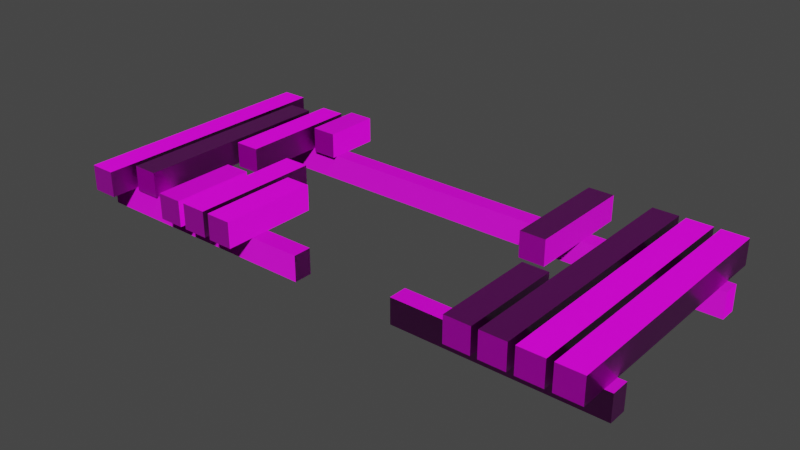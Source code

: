# Source: bridge_destroyed.blend  (saved by Blender 2.81.16; exported with 4.5.12 LTS)
import bpy
from mathutils import Matrix  # noqa: F401  (used for matrix-valued properties, if any)

bpy.ops.wm.read_factory_settings(use_empty=True)
scene = bpy.context.scene
scene.name = 'Scene'

# ---- collections
col_collection = bpy.data.collections.new('Collection'); scene.collection.children.link(col_collection)

# ---- images (referenced by path relative to the original .blend; pixels are not part of the script)
import os
ASSET_DIR = os.environ.get("B2B_ASSET_DIR", "")  # directory of the original .blend (textures are referenced by path, not embedded)
HERE = os.path.dirname(os.path.abspath(__file__))  # packed textures are extracted next to this script under _unpacked/

def load_image(name, relpath, width, height, colorspace="sRGB"):
    """Load a texture the original file referenced (path relative to the .blend, or extracted next to this script)."""
    p = next((c for c in (os.path.join(HERE, relpath), os.path.join(ASSET_DIR, relpath)) if relpath and os.path.exists(c)), "")
    if p:
        img = bpy.data.images.load(p, check_existing=True)
        img.name = name
    else:  # same state as the original file: an image datablock whose file is absent (Cycles renders it pink)
        img = bpy.data.images.new(name, width, height)
        img.source = "FILE"
        img.filepath = "//" + (relpath or name)
    img.colorspace_settings.name = colorspace
    return img
img_bridge_destroyed = load_image('Bridge_destroyed', 'Wood_bridge_destroyed_normal.png', 1024, 1024, 'Non-Color')
img_wood_bridge_destroyed_png = load_image('Wood_bridge_destroyed.png', 'Wood_bridge_destroyed.png', 1024, 1024, 'sRGB')
img_wood_bridge_destroyed_roughness_png = load_image('Wood_bridge_destroyed_roughness.png', 'Wood_bridge_destroyed_normal.png', 1024, 1024, 'sRGB')

# ---- materials (node trees are filled in below, after node groups)
mat_wood = bpy.data.materials.new('Wood')
mat_wood.alpha_threshold = 0.0
mat_wood.line_color = (0.0, 0.0, 0.0, 1.0)

# ---- material node trees
mat_wood.use_nodes = True; mat_wood.node_tree.nodes.clear()
_N = mat_wood.node_tree.nodes; _L = mat_wood.node_tree.links
n0 = _N.new('ShaderNodeTexCoord'); n0.name = 'Texture Coordinate'; n0.location = (-1651, 260)
n1 = _N.new('ShaderNodeMapping'); n1.name = 'Mapping'; n1.location = (-1417, 327)
n2 = _N.new('ShaderNodeMapping'); n2.name = 'Mapping.001'; n2.location = (-1232, 326)
n2.inputs[3].default_value = (1.0, 0.2, 0.15)
n3 = _N.new('ShaderNodeMix'); n3.name = 'Mix'; n3.location = (-793, 448)
n3.data_type = 'RGBA'
n3.inputs[6].default_value = (0.02416, 0.006049, 0.0, 1.0)
n3.inputs[7].default_value = (0.0382, 0.01161, 0.0, 1.0)
n4 = _N.new('ShaderNodeValToRGB'); n4.name = 'ColorRamp.001'; n4.location = (-153, 342)
while len(n4.color_ramp.elements) > 1: n4.color_ramp.elements.remove(n4.color_ramp.elements[-1])
n4.color_ramp.elements[0].position = 0.0; n4.color_ramp.elements[0].color = (0.4452, 0.4452, 0.4452, 1.0)
_e = n4.color_ramp.elements.new(1.0); _e.color = (1.0, 1.0, 1.0, 1.0)
n5 = _N.new('ShaderNodeHueSaturation'); n5.name = 'Hue Saturation Value'; n5.location = (-550, 293)
n6 = _N.new('ShaderNodeBump'); n6.name = 'Bump'; n6.location = (85, 81)
n6.inputs[0].default_value = 0.2
n6.inputs[1].default_value = 1.0
n6.inputs[2].default_value = 1.0
n7 = _N.new('ShaderNodeBump'); n7.name = 'Bump.001'; n7.location = (-129, 84)
n7.inputs[0].default_value = 0.2
n7.inputs[1].default_value = 1.0
n7.inputs[2].default_value = 1.0
n8 = _N.new('ShaderNodeTexWave'); n8.name = 'Wave Texture'; n8.location = (-1018, 445)
n8.wave_type = 'RINGS'
n8.bands_direction = 'DIAGONAL'
n8.rings_direction = 'SPHERICAL'
n8.inputs[1].default_value = 4.0
n8.inputs[2].default_value = 6.45
n8.inputs[3].default_value = 15.0
n8.inputs[4].default_value = 2.3
n8.inputs[6].default_value = 1.571
n9 = _N.new('ShaderNodeValToRGB'); n9.name = 'ColorRamp.002'; n9.location = (-447, 79)
while len(n9.color_ramp.elements) > 1: n9.color_ramp.elements.remove(n9.color_ramp.elements[-1])
n9.color_ramp.elements[0].position = 0.0; n9.color_ramp.elements[0].color = (0.0, 0.0, 0.0, 1.0)
_e = n9.color_ramp.elements.new(0.6545); _e.color = (1.0, 1.0, 1.0, 1.0)
n10 = _N.new('ShaderNodeTexNoise'); n10.name = 'Noise Texture'; n10.location = (-1026, 172)
n10.inputs[2].default_value = 20.0
n10.inputs[3].default_value = 15.0
n11 = _N.new('ShaderNodeOutputMaterial'); n11.name = 'Material Output'; n11.location = (1584, 493)
n12 = _N.new('ShaderNodeTexCoord'); n12.name = 'Texture Coordinate.001'; n12.location = (353, 360)
n13 = _N.new('ShaderNodeMapping'); n13.name = 'Mapping.002'; n13.location = (536, 464)
n14 = _N.new('ShaderNodeTexImage'); n14.name = 'Image Texture.003'; n14.location = (817, 16)
n14.image = img_bridge_destroyed
n15 = _N.new('ShaderNodeTexImage'); n15.name = 'Image Texture'; n15.location = (1308, 782)
n15.image = img_bridge_destroyed
n16 = _N.new('ShaderNodeTexImage'); n16.name = 'Image Texture.001'; n16.location = (819, 583)
n16.image = img_wood_bridge_destroyed_png
n17 = _N.new('ShaderNodeValToRGB'); n17.name = 'ColorRamp'; n17.location = (-824, 202)
while len(n17.color_ramp.elements) > 1: n17.color_ramp.elements.remove(n17.color_ramp.elements[-1])
n17.color_ramp.elements[0].position = 0.3636; n17.color_ramp.elements[0].color = (0.0, 0.0, 0.0, 1.0)
_e = n17.color_ramp.elements.new(0.5773); _e.color = (1.0, 1.0, 1.0, 1.0)
n18 = _N.new('ShaderNodeMix'); n18.name = 'Mix.001'; n18.location = (-353, 442)
n18.data_type = 'RGBA'
n18.blend_type = 'DARKEN'
n18.inputs[7].default_value = (0.1812, 0.06125, 0.01938, 1.0)
n19 = _N.new('ShaderNodeBsdfPrincipled'); n19.name = 'Principled BSDF'; n19.location = (1305, 501)
n19.distribution = 'GGX'
n19.subsurface_method = 'BURLEY'
n19.inputs[3].default_value = 1.45
n19.inputs[27].default_value = (0.0, 0.0, 0.0, 1.0)
n19.inputs[28].default_value = 1.0
n20 = _N.new('ShaderNodeHueSaturation'); n20.name = 'Hue Saturation Value.001'; n20.location = (159, 335)
n21 = _N.new('ShaderNodeTexImage'); n21.name = 'Image Texture.002'; n21.location = (823, 308)
n21.image = img_wood_bridge_destroyed_roughness_png
n22 = _N.new('ShaderNodeNormalMap'); n22.name = 'Normal Map'; n22.location = (1108, 8)
_L.new(n19.outputs[0], n11.inputs[0])
_L.new(n0.outputs[3], n1.inputs[0])
_L.new(n1.outputs[0], n2.inputs[0])
_L.new(n2.outputs[0], n8.inputs[0])
_L.new(n2.outputs[0], n10.inputs[0])
_L.new(n8.outputs[0], n3.inputs[0])
_L.new(n10.outputs[1], n17.inputs[0])
_L.new(n5.outputs[0], n18.inputs[0])
_L.new(n3.outputs[2], n18.inputs[6])
_L.new(n17.outputs[0], n5.inputs[4])
_L.new(n4.outputs[0], n20.inputs[4])
_L.new(n18.outputs[2], n4.inputs[0])
_L.new(n9.outputs[0], n7.inputs[3])
_L.new(n7.outputs[0], n6.inputs[4])
_L.new(n8.outputs[0], n9.inputs[0])
_L.new(n10.outputs[0], n6.inputs[3])
_L.new(n12.outputs[2], n13.inputs[0])
_L.new(n13.outputs[0], n16.inputs[0])
_L.new(n13.outputs[0], n14.inputs[0])
_L.new(n14.outputs[0], n22.inputs[1])
_L.new(n16.outputs[0], n19.inputs[0])
_L.new(n21.outputs[0], n19.inputs[2])
_L.new(n22.outputs[0], n19.inputs[5])
n11.is_active_output = True

# ---- world
world_world = bpy.data.worlds.new('World'); scene.world = world_world
world_world.use_nodes = True; world_world.node_tree.nodes.clear()
_N = world_world.node_tree.nodes; _L = world_world.node_tree.links
n0 = _N.new('ShaderNodeOutputWorld'); n0.name = 'World Output'; n0.location = (300, 300)
n1 = _N.new('ShaderNodeBackground'); n1.name = 'Background'; n1.location = (10, 300)
n1.inputs[0].default_value = (0.05088, 0.05088, 0.05088, 1.0)
_L.new(n1.outputs[0], n0.inputs[0])
n0.is_active_output = True
world_world.color = (0.05088, 0.05088, 0.05088)
world_world.use_sun_shadow = False
world_world.sun_shadow_jitter_overblur = 0.0

# ---- meshes
me_cube_043 = bpy.data.meshes.new('Cube.043')
me_cube_043.from_pydata([(30.65, -1.0, -1.0), (30.65, 1.0, -1.0), (30.65, -1.0, 1.0), (32.5, -1.0, -1.0), (32.5, 1.0, -1.0), (32.5, -1.0, 1.0), (32.5, 1.0, 1.0), (30.65, 1.0, 1.0), (40.0, 3.333, -1.0), (40.0, 3.333, -3.0), (40.0, 3.0, -1.0), (0.0, 3.333, -1.0), (0.0, 3.333, -3.0), (0.0, 3.0, -1.0), (0.0, 3.0, -3.0), (40.0, 3.0, -3.0), (0.5556, -1.0, -1.0), (0.5556, 4.0, -1.0), (0.5556, -1.0, 1.0), (2.407, -1.0, -1.0), (2.407, 4.0, -1.0), (2.407, -1.0, 1.0), (2.407, 4.0, 1.0), (0.5556, 4.0, 1.0), (40.0, -0.12, -1.0), (40.0, -0.12, -3.0), (40.0, -0.48, -1.0), (-1.192e-07, -0.12, -1.0), (-1.192e-07, -0.12, -3.0), (-1.192e-07, -0.48, -1.0), (-1.192e-07, -0.48, -3.0), (40.0, -0.48, -3.0), (12.13, -1.0, -1.0), (12.13, 0.9, -1.0), (12.13, -1.0, 1.0), (13.98, -1.0, -1.0), (13.98, 0.9, -1.0), (13.98, -1.0, 1.0), (13.98, 0.9, 1.0), (12.13, 0.9, 1.0), (28.34, 1.85, -1.0), (28.34, 4.0, -1.0), (28.34, 1.85, 1.0), (30.19, 1.85, -1.0), (30.19, 4.0, -1.0), (30.19, 1.85, 1.0), (30.19, 4.0, 1.0), (28.34, 4.0, 1.0), (32.96, -1.0, -1.0), (32.96, 4.0, -1.0), (32.96, -1.0, 1.0), (34.81, -1.0, -1.0), (34.81, 4.0, -1.0), (34.81, -1.0, 1.0), (34.81, 4.0, 1.0), (32.96, 4.0, 1.0), (35.28, -1.0, -1.0), (35.28, 4.0, -1.0), (35.28, -1.0, 1.0), (37.13, -1.0, -1.0), (37.13, 4.0, -1.0), (37.13, -1.0, 1.0), (37.13, 4.0, 1.0), (35.28, 4.0, 1.0), (37.59, -1.0, -1.0), (37.59, 4.0, -1.0), (37.59, -1.0, 1.0), (39.44, -1.0, -1.0), (39.44, 4.0, -1.0), (39.44, -1.0, 1.0), (39.44, 4.0, 1.0), (37.59, 4.0, 1.0), (2.87, -0.525, -1.0), (2.87, 3.525, -1.0), (2.87, -0.525, 1.0), (4.722, -0.525, -1.0), (4.722, 3.525, -1.0), (4.722, -0.525, 1.0), (4.722, 3.525, 1.0), (2.87, 3.525, 1.0), (5.185, 1.425, -1.0), (5.185, 3.825, -1.0), (5.185, 1.425, 1.0), (7.037, 1.425, -1.0), (7.037, 3.825, -1.0), (7.037, 1.425, 1.0), (7.037, 3.825, 1.0), (5.185, 3.825, 1.0), (7.5, -1.0, -1.0), (7.5, 0.6, -1.0), (7.5, -1.0, 1.0), (9.352, -1.0, -1.0), (9.352, 0.6, -1.0), (9.352, -1.0, 1.0), (9.352, 0.6, 1.0), (7.5, 0.6, 1.0), (9.815, -1.0, -1.0), (9.815, 1.5, -1.0), (9.815, -1.0, 1.0), (11.67, -1.0, -1.0), (11.67, 1.5, -1.0), (11.67, -1.0, 1.0), (11.67, 1.5, 1.0), (9.815, 1.5, 1.0), (7.5, 2.9, -1.0), (7.5, 4.0, -1.0), (7.5, 2.9, 1.0), (9.352, 2.9, -1.0), (9.352, 4.0, -1.0), (9.352, 2.9, 1.0), (9.352, 4.0, 1.0), (7.5, 4.0, 1.0), (17.69, -0.12, -1.0), (17.69, -0.48, -1.0), (17.69, -0.48, -3.0), (17.69, -0.12, -3.0), (25.37, -0.12, -1.0), (25.37, -0.48, -3.0), (25.37, -0.48, -1.0), (25.37, -0.12, -3.0)], [], [(0, 2, 7, 1), (1, 4, 3, 0), (3, 5, 2, 0), (4, 6, 5, 3), (6, 7, 2, 5), (1, 7, 6, 4), (12, 11, 8, 9), (9, 8, 10, 15), (8, 11, 13, 10), (14, 13, 11, 12), (15, 10, 13, 14), (12, 9, 15, 14), (17, 20, 19, 16), (16, 18, 23, 17), (19, 21, 18, 16), (20, 22, 21, 19), (22, 23, 18, 21), (17, 23, 22, 20), (25, 24, 26, 31), (119, 116, 24, 25), (112, 27, 29, 113), (30, 29, 27, 28), (114, 113, 29, 30), (119, 25, 31, 117), (32, 34, 39, 33), (33, 36, 35, 32), (35, 37, 34, 32), (36, 38, 37, 35), (38, 39, 34, 37), (33, 39, 38, 36), (40, 42, 47, 41), (41, 44, 43, 40), (43, 45, 42, 40), (44, 46, 45, 43), (46, 47, 42, 45), (41, 47, 46, 44), (48, 50, 55, 49), (49, 52, 51, 48), (51, 53, 50, 48), (52, 54, 53, 51), (54, 55, 50, 53), (49, 55, 54, 52), (56, 58, 63, 57), (57, 60, 59, 56), (59, 61, 58, 56), (60, 62, 61, 59), (62, 63, 58, 61), (57, 63, 62, 60), (64, 66, 71, 65), (65, 68, 67, 64), (67, 69, 66, 64), (68, 70, 69, 67), (70, 71, 66, 69), (65, 71, 70, 68), (72, 74, 79, 73), (73, 76, 75, 72), (75, 77, 74, 72), (76, 78, 77, 75), (78, 79, 74, 77), (73, 79, 78, 76), (80, 82, 87, 81), (81, 84, 83, 80), (83, 85, 82, 80), (84, 86, 85, 83), (86, 87, 82, 85), (81, 87, 86, 84), (88, 90, 95, 89), (89, 92, 91, 88), (91, 93, 90, 88), (92, 94, 93, 91), (94, 95, 90, 93), (89, 95, 94, 92), (96, 98, 103, 97), (97, 100, 99, 96), (99, 101, 98, 96), (100, 102, 101, 99), (102, 103, 98, 101), (97, 103, 102, 100), (104, 106, 111, 105), (105, 108, 107, 104), (107, 109, 106, 104), (108, 110, 109, 107), (110, 111, 106, 109), (105, 111, 110, 108), (28, 115, 114, 30), (114, 115, 112, 113), (28, 27, 112, 115), (24, 116, 118, 26), (31, 26, 118, 117), (118, 116, 119, 117)])
_uv = me_cube_043.uv_layers.new(name='UVMap')
_uv.uv.foreach_set('vector', [0.3054, 0.5934, 0.2291, 0.5934, 0.2291, 0.5434, 0.3054, 0.5434, 0.2234, 0.6471, 0.1528, 0.6471, 0.1528, 0.5972, 0.2234, 0.5972, 0.8485, 0.65, 0.8485, 0.6, 0.9192, 0.6, 0.9192, 0.65, 0.4581, 0.5508, 0.4581, 0.6007, 0.3819, 0.6007, 0.3819, 0.5508, 0.9148, 0.3075, 0.9855, 0.3075, 0.9855, 0.3575, 0.9148, 0.3575, 0.9192, 0.6, 0.9192, 0.55, 0.9899, 0.55, 0.9899, 0.6, 0.1527, 0.9995, 0.0764, 0.9995, 0.0764, 0.0004995, 0.1527, 0.0004995, 0.9855, 0.3075, 0.9855, 0.2575, 0.9982, 0.2575, 0.9982, 0.3075, 0.4709, 0.0004995, 0.4709, 0.9995, 0.4582, 0.9995, 0.4582, 0.0004995, 0.9855, 0.2575, 0.9855, 0.2075, 0.9982, 0.2075, 0.9982, 0.2575, 3.814e-05, 0.0004995, 0.07633, 0.0004995, 0.07633, 0.9995, 3.84e-05, 0.9995, 0.4709, 0.9995, 0.4709, 0.0004995, 0.4836, 0.0004995, 0.4836, 0.9995, 0.6364, 0.2501, 0.707, 0.2501, 0.707, 0.3749, 0.6364, 0.3749, 0.6363, 0.3749, 0.56, 0.3749, 0.56, 0.2501, 0.6363, 0.2501, 0.9148, 0.2575, 0.9148, 0.2075, 0.9855, 0.2075, 0.9855, 0.2575, 0.6363, 0.2499, 0.56, 0.2499, 0.56, 0.1251, 0.6363, 0.1251, 0.7777, 0.3749, 0.7071, 0.3749, 0.7071, 0.2501, 0.7777, 0.2501, 0.9148, 0.04998, 0.9148, 2.498e-05, 0.9855, 2.498e-05, 0.9855, 0.04998, 0.9992, 0.05002, 0.9992, 0.09997, 0.9855, 0.09997, 0.9855, 0.05002, 0.3819, 0.0001827, 0.4581, 0.0001827, 0.4581, 0.3656, 0.3819, 0.3656, 0.8166, 0.0002208, 0.8166, 0.4419, 0.8028, 0.4419, 0.8028, 0.0002208, 0.7721, 0.425, 0.7721, 0.375, 0.7859, 0.375, 0.7859, 0.425, 0.1528, 0.0002208, 0.2291, 0.0002208, 0.2291, 0.4419, 0.1528, 0.4419, 0.8166, 0.3656, 0.8166, 0.0001827, 0.8303, 0.0001827, 0.8303, 0.3656, 0.8441, 0.1575, 0.8441, 0.1075, 0.9166, 0.1075, 0.9166, 0.1575, 0.9192, 0.6, 0.9899, 0.6, 0.9899, 0.6475, 0.9192, 0.6475, 0.8485, 0.55, 0.8485, 0.5, 0.9192, 0.5, 0.9192, 0.55, 0.8441, 0.2075, 0.8441, 0.1575, 0.9166, 0.1575, 0.9166, 0.2075, 0.4525, 0.6482, 0.3819, 0.6482, 0.3819, 0.6008, 0.4525, 0.6008, 0.9192, 0.55, 0.9192, 0.6, 0.8485, 0.6, 0.8485, 0.55, 0.8485, 0.5, 0.7722, 0.5, 0.7722, 0.4463, 0.8485, 0.4463, 0.8441, 2.687e-05, 0.9147, 2.685e-05, 0.9147, 0.05372, 0.8441, 0.05372, 0.8485, 0.4962, 0.8485, 0.4463, 0.9192, 0.4463, 0.9192, 0.4962, 0.1528, 0.5434, 0.2291, 0.5434, 0.2291, 0.5971, 0.1528, 0.5971, 0.8441, 0.05378, 0.9147, 0.05378, 0.9147, 0.1075, 0.8441, 0.1075, 0.8441, 0.3575, 0.8441, 0.3075, 0.9147, 0.3075, 0.9147, 0.3575, 0.6363, 0.1249, 0.56, 0.1249, 0.56, 6.244e-05, 0.6363, 6.244e-05, 0.4837, 0.3751, 0.5543, 0.3751, 0.5543, 0.4999, 0.4837, 0.4999, 0.4837, 0.6125, 0.4837, 0.5625, 0.5543, 0.5625, 0.5543, 0.6125, 0.7127, 0.2499, 0.6364, 0.2499, 0.6364, 0.1251, 0.7127, 0.1251, 0.3762, 0.3658, 0.4468, 0.3658, 0.4468, 0.4907, 0.3762, 0.4907, 0.7071, 0.6125, 0.7071, 0.5625, 0.7777, 0.5625, 0.7777, 0.6125, 0.56, 0.1249, 0.4837, 0.1249, 0.4837, 6.244e-05, 0.56, 6.244e-05, 0.6307, 0.3751, 0.7014, 0.3751, 0.7014, 0.4999, 0.6307, 0.4999, 0.8441, 0.3075, 0.8441, 0.2575, 0.9147, 0.2575, 0.9147, 0.3075, 0.56, 0.2499, 0.4837, 0.2499, 0.4837, 0.1251, 0.56, 0.1251, 0.6307, 0.4999, 0.56, 0.4999, 0.56, 0.3751, 0.6307, 0.3751, 0.8441, 0.2575, 0.8441, 0.2075, 0.9147, 0.2075, 0.9147, 0.2575, 0.7127, 0.1249, 0.6364, 0.1249, 0.6364, 6.244e-05, 0.7127, 6.244e-05, 0.3055, 0.3658, 0.3761, 0.3658, 0.3761, 0.4907, 0.3055, 0.4907, 0.2291, 0.6434, 0.2291, 0.5934, 0.2998, 0.5934, 0.2998, 0.6434, 0.56, 0.3749, 0.4837, 0.3749, 0.4837, 0.2501, 0.56, 0.2501, 0.7721, 0.4999, 0.7015, 0.4999, 0.7015, 0.3751, 0.7721, 0.3751, 0.56, 0.61, 0.56, 0.56, 0.6307, 0.56, 0.6307, 0.61, 0.7891, 0.2024, 0.7128, 0.2024, 0.7128, 0.1013, 0.7891, 0.1013, 0.1528, 0.4422, 0.2234, 0.4422, 0.2234, 0.5433, 0.1528, 0.5433, 0.9148, 0.3075, 0.9148, 0.2575, 0.9855, 0.2575, 0.9855, 0.3075, 0.7891, 0.1012, 0.7128, 0.1012, 0.7128, 5.059e-05, 0.7891, 5.057e-05, 0.2235, 0.4422, 0.2941, 0.4422, 0.2941, 0.5433, 0.2235, 0.5433, 0.9873, 0.1075, 0.9873, 0.1575, 0.9167, 0.1575, 0.9167, 0.1075, 0.6363, 0.56, 0.56, 0.56, 0.56, 0.5, 0.6363, 0.5, 0.8873, 0.4257, 0.8166, 0.4257, 0.8166, 0.3658, 0.8873, 0.3658, 0.9192, 0.4962, 0.9192, 0.4463, 0.9899, 0.4463, 0.9899, 0.4962, 0.4581, 0.5507, 0.3819, 0.5507, 0.3819, 0.4908, 0.4581, 0.4908, 0.8485, 0.56, 0.7778, 0.56, 0.7778, 0.5, 0.8485, 0.5, 0.9148, 0.09998, 0.9148, 0.05003, 0.9855, 0.05002, 0.9855, 0.09998, 0.56, 0.66, 0.56, 0.61, 0.6211, 0.61, 0.6211, 0.66, 0.7128, 0.2488, 0.7128, 0.2025, 0.7738, 0.2025, 0.7738, 0.2488, 0.8873, 0.4157, 0.8873, 0.3658, 0.958, 0.3658, 0.958, 0.4157, 0.3055, 0.6532, 0.3055, 0.6033, 0.3665, 0.6033, 0.3665, 0.6532, 0.8388, 0.61, 0.8388, 0.6563, 0.7778, 0.6563, 0.7778, 0.61, 0.3055, 0.6032, 0.3055, 0.5533, 0.3761, 0.5533, 0.3761, 0.6032, 0.3818, 0.5532, 0.3055, 0.5532, 0.3055, 0.4908, 0.3818, 0.4908, 0.6364, 0.5, 0.707, 0.5, 0.707, 0.5625, 0.6364, 0.5625, 0.7778, 0.61, 0.7778, 0.56, 0.8485, 0.56, 0.8485, 0.61, 0.56, 0.5625, 0.4837, 0.5625, 0.4837, 0.5, 0.56, 0.5, 0.7777, 0.5625, 0.7071, 0.5625, 0.7071, 0.5, 0.7777, 0.5, 0.6364, 0.6125, 0.6364, 0.5625, 0.707, 0.5625, 0.707, 0.6125, 0.958, 0.4157, 0.958, 0.3658, 1.0, 0.3658, 1.0, 0.4157, 0.6364, 0.6588, 0.6364, 0.6125, 0.6783, 0.6125, 0.6783, 0.6588, 0.9192, 0.55, 0.9192, 0.5, 0.9899, 0.5, 0.9899, 0.55, 0.4837, 0.6625, 0.4837, 0.6125, 0.5256, 0.6125, 0.5256, 0.6625, 0.7203, 0.6125, 0.7203, 0.6588, 0.6784, 0.6588, 0.6784, 0.6125, 0.9167, 0.2075, 0.9167, 0.1575, 0.9873, 0.1575, 0.9873, 0.2075, 0.7891, 0.4419, 0.7891, 0.0002208, 0.8028, 0.0002208, 0.8028, 0.4419, 0.3666, 0.6033, 0.3803, 0.6033, 0.3803, 0.6532, 0.3666, 0.6532, 0.3054, 0.4419, 0.2291, 0.4419, 0.2291, 0.0002208, 0.3054, 0.0002208, 0.8441, 0.0001827, 0.8441, 0.3656, 0.8303, 0.3656, 0.8303, 0.0001827, 0.3818, 0.3656, 0.3055, 0.3656, 0.3055, 0.0001827, 0.3818, 0.0001827, 0.9855, 2.498e-05, 0.9992, 2.498e-05, 0.9992, 0.04997, 0.9855, 0.04997])
me_cube_043.materials.append(mat_wood)
me_cube_043.use_remesh_fix_poles = True
me_cube_043.use_remesh_preserve_attributes = False
me_cube_043.use_mirror_vertex_groups = False
me_cube_043.update()

# ---- objects
ob_bridge_008 = bpy.data.objects.new('Bridge.008', me_cube_043)

# ---- transforms, parenting, visibility, modifiers, constraints
ob_bridge_008.location = (-0.2, -0.6, 0.002)
ob_bridge_008.scale = (0.108, 0.4, 0.1)
ob_bridge_008.lineart.crease_threshold = 0.0

# ---- collection membership
col_collection.objects.link(ob_bridge_008)

# ---- scene / render settings (as saved in the file)
scene.frame_start = 1; scene.frame_end = 250; scene.frame_set(2)
scene.render.engine = 'CYCLES'
scene.cycles.use_denoising = False
scene.cycles.samples = 32
scene.cycles.sampling_pattern = 'TABULATED_SOBOL'
scene.cycles.use_adaptive_sampling = False
scene.cycles.use_light_tree = False
scene.cycles.bake_type = 'NORMAL'
scene.view_settings.view_transform = 'Filmic'
bpy.context.view_layer.update()

# ---- added for rendering (the .blend has no active camera and no usable light): camera, sun
cam_auto = bpy.data.cameras.new('AutoCamera')
cam_auto.lens = 50.0
cam_auto.sensor_width = 36.0
cam_auto.clip_end = 1000.0
ob_auto_camera = bpy.data.objects.new('AutoCamera', cam_auto)
scene.collection.objects.link(ob_auto_camera)
ob_auto_camera.location = (6.38006, -5.30407, 3.43804)
ob_auto_camera.rotation_euler = (1.09748, -7.21219e-08, 0.694738)
scene.camera = ob_auto_camera
light_auto_sun = bpy.data.lights.new('AutoSun', 'SUN')
light_auto_sun.energy = 3.0
light_auto_sun.angle = 0.0523599
ob_auto_sun = bpy.data.objects.new('AutoSun', light_auto_sun)
scene.collection.objects.link(ob_auto_sun)
ob_auto_sun.rotation_euler = (0.872665, 0.174533, 0.523599)
bpy.context.view_layer.update()
